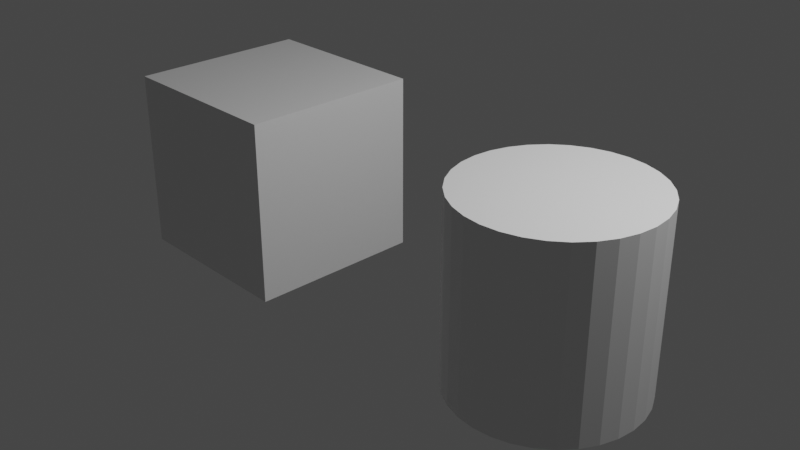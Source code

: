 # Source: Blender_Acttivity_2.2.blend  (saved by Blender 3.6.13; exported with 4.5.12 LTS)
import bpy
from mathutils import Matrix  # noqa: F401  (used for matrix-valued properties, if any)

bpy.ops.wm.read_factory_settings(use_empty=True)
scene = bpy.context.scene
scene.name = 'Scene'

# ---- collections
col_collection = bpy.data.collections.new('Collection'); scene.collection.children.link(col_collection)

# ---- materials (node trees are filled in below, after node groups)
mat_material = bpy.data.materials.new('Material')
mat_material.alpha_threshold = 0.0
mat_material.roughness = 0.5
mat_material.line_color = (0.0, 0.0, 0.0, 1.0)

# ---- material node trees
mat_material.use_nodes = True; mat_material.node_tree.nodes.clear()
_N = mat_material.node_tree.nodes; _L = mat_material.node_tree.links
n0 = _N.new('ShaderNodeOutputMaterial'); n0.name = 'Material Output'; n0.location = (300, 300)
n1 = _N.new('ShaderNodeBsdfPrincipled'); n1.name = 'Principled BSDF'; n1.location = (10, 300)
n1.distribution = 'GGX'
n1.subsurface_method = 'RANDOM_WALK_SKIN'
n1.inputs[3].default_value = 1.45
n1.inputs[27].default_value = (0.0, 0.0, 0.0, 1.0)
n1.inputs[28].default_value = 1.0
_L.new(n1.outputs[0], n0.inputs[0])
n0.is_active_output = True

# ---- world
world_world = bpy.data.worlds.new('World'); scene.world = world_world
world_world.use_nodes = True; world_world.node_tree.nodes.clear()
_N = world_world.node_tree.nodes; _L = world_world.node_tree.links
n0 = _N.new('ShaderNodeOutputWorld'); n0.name = 'World Output'; n0.location = (300, 300)
n1 = _N.new('ShaderNodeBackground'); n1.name = 'Background'; n1.location = (10, 300)
n1.inputs[0].default_value = (0.05088, 0.05088, 0.05088, 1.0)
_L.new(n1.outputs[0], n0.inputs[0])
n0.is_active_output = True
world_world.color = (0.05088, 0.05088, 0.05088)
world_world.use_sun_shadow = False
world_world.sun_shadow_jitter_overblur = 0.0

# ---- cameras
cam_camera = bpy.data.cameras.new('Camera')
cam_camera.clip_end = 100.0
cam_camera.ortho_scale = 7.314

# ---- lights
light_light = bpy.data.lights.new('Light', 'POINT')
light_light.transmission_factor = 0.0
light_light.energy = 1000.0
light_light.shadow_soft_size = 0.1
light_light.shadow_maximum_resolution = 0.006
light_light.use_absolute_resolution = True

# ---- meshes
me_cube = bpy.data.meshes.new('Cube')
me_cube.from_pydata([(1.0, 1.0, 1.0), (1.0, 1.0, -1.0), (1.0, -1.0, 1.0), (1.0, -1.0, -1.0), (-1.0, 1.0, 1.0), (-1.0, 1.0, -1.0), (-1.0, -1.0, 1.0), (-1.0, -1.0, -1.0)], [], [(0, 4, 6, 2), (3, 2, 6, 7), (7, 6, 4, 5), (5, 1, 3, 7), (1, 0, 2, 3), (5, 4, 0, 1)])
_uv = me_cube.uv_layers.new(name='UVMap')
_uv.uv.foreach_set('vector', [0.625, 0.5, 0.875, 0.5, 0.875, 0.75, 0.625, 0.75, 0.375, 0.75, 0.625, 0.75, 0.625, 1.0, 0.375, 1.0, 0.375, 0.0, 0.625, 0.0, 0.625, 0.25, 0.375, 0.25, 0.125, 0.5, 0.375, 0.5, 0.375, 0.75, 0.125, 0.75, 0.375, 0.5, 0.625, 0.5, 0.625, 0.75, 0.375, 0.75, 0.375, 0.25, 0.625, 0.25, 0.625, 0.5, 0.375, 0.5])
me_cube.materials.append(mat_material)
me_cube.use_mirror_vertex_groups = False
me_cube.update()
me_cylinder = bpy.data.meshes.new('Cylinder')
me_cylinder.from_pydata([(0.0, 1.0, -1.0), (0.0, 1.0, 1.0), (0.1951, 0.9808, -1.0), (0.1951, 0.9808, 1.0), (0.3827, 0.9239, -1.0), (0.3827, 0.9239, 1.0), (0.5556, 0.8315, -1.0), (0.5556, 0.8315, 1.0), (0.7071, 0.7071, -1.0), (0.7071, 0.7071, 1.0), (0.8315, 0.5556, -1.0), (0.8315, 0.5556, 1.0), (0.9239, 0.3827, -1.0), (0.9239, 0.3827, 1.0), (0.9808, 0.1951, -1.0), (0.9808, 0.1951, 1.0), (1.0, 0.0, -1.0), (1.0, 0.0, 1.0), (0.9808, -0.1951, -1.0), (0.9808, -0.1951, 1.0), (0.9239, -0.3827, -1.0), (0.9239, -0.3827, 1.0), (0.8315, -0.5556, -1.0), (0.8315, -0.5556, 1.0), (0.7071, -0.7071, -1.0), (0.7071, -0.7071, 1.0), (0.5556, -0.8315, -1.0), (0.5556, -0.8315, 1.0), (0.3827, -0.9239, -1.0), (0.3827, -0.9239, 1.0), (0.1951, -0.9808, -1.0), (0.1951, -0.9808, 1.0), (0.0, -1.0, -1.0), (0.0, -1.0, 1.0), (-0.1951, -0.9808, -1.0), (-0.1951, -0.9808, 1.0), (-0.3827, -0.9239, -1.0), (-0.3827, -0.9239, 1.0), (-0.5556, -0.8315, -1.0), (-0.5556, -0.8315, 1.0), (-0.7071, -0.7071, -1.0), (-0.7071, -0.7071, 1.0), (-0.8315, -0.5556, -1.0), (-0.8315, -0.5556, 1.0), (-0.9239, -0.3827, -1.0), (-0.9239, -0.3827, 1.0), (-0.9808, -0.1951, -1.0), (-0.9808, -0.1951, 1.0), (-1.0, 0.0, -1.0), (-1.0, 0.0, 1.0), (-0.9808, 0.1951, -1.0), (-0.9808, 0.1951, 1.0), (-0.9239, 0.3827, -1.0), (-0.9239, 0.3827, 1.0), (-0.8315, 0.5556, -1.0), (-0.8315, 0.5556, 1.0), (-0.7071, 0.7071, -1.0), (-0.7071, 0.7071, 1.0), (-0.5556, 0.8315, -1.0), (-0.5556, 0.8315, 1.0), (-0.3827, 0.9239, -1.0), (-0.3827, 0.9239, 1.0), (-0.1951, 0.9808, -1.0), (-0.1951, 0.9808, 1.0)], [], [(0, 1, 3, 2), (2, 3, 5, 4), (4, 5, 7, 6), (6, 7, 9, 8), (8, 9, 11, 10), (10, 11, 13, 12), (12, 13, 15, 14), (14, 15, 17, 16), (16, 17, 19, 18), (18, 19, 21, 20), (20, 21, 23, 22), (22, 23, 25, 24), (24, 25, 27, 26), (26, 27, 29, 28), (28, 29, 31, 30), (30, 31, 33, 32), (32, 33, 35, 34), (34, 35, 37, 36), (36, 37, 39, 38), (38, 39, 41, 40), (40, 41, 43, 42), (42, 43, 45, 44), (44, 45, 47, 46), (46, 47, 49, 48), (48, 49, 51, 50), (50, 51, 53, 52), (52, 53, 55, 54), (54, 55, 57, 56), (56, 57, 59, 58), (58, 59, 61, 60), (3, 1, 63, 61, 59, 57, 55, 53, 51, 49, 47, 45, 43, 41, 39, 37, 35, 33, 31, 29, 27, 25, 23, 21, 19, 17, 15, 13, 11, 9, 7, 5), (60, 61, 63, 62), (62, 63, 1, 0), (0, 2, 4, 6, 8, 10, 12, 14, 16, 18, 20, 22, 24, 26, 28, 30, 32, 34, 36, 38, 40, 42, 44, 46, 48, 50, 52, 54, 56, 58, 60, 62)])
_uv = me_cylinder.uv_layers.new(name='UVMap')
_uv.uv.foreach_set('vector', [1.0, 0.5, 1.0, 1.0, 0.9688, 1.0, 0.9688, 0.5, 0.9688, 0.5, 0.9688, 1.0, 0.9375, 1.0, 0.9375, 0.5, 0.9375, 0.5, 0.9375, 1.0, 0.9062, 1.0, 0.9062, 0.5, 0.9062, 0.5, 0.9062, 1.0, 0.875, 1.0, 0.875, 0.5, 0.875, 0.5, 0.875, 1.0, 0.8438, 1.0, 0.8438, 0.5, 0.8438, 0.5, 0.8438, 1.0, 0.8125, 1.0, 0.8125, 0.5, 0.8125, 0.5, 0.8125, 1.0, 0.7812, 1.0, 0.7812, 0.5, 0.7812, 0.5, 0.7812, 1.0, 0.75, 1.0, 0.75, 0.5, 0.75, 0.5, 0.75, 1.0, 0.7188, 1.0, 0.7188, 0.5, 0.7188, 0.5, 0.7188, 1.0, 0.6875, 1.0, 0.6875, 0.5, 0.6875, 0.5, 0.6875, 1.0, 0.6562, 1.0, 0.6562, 0.5, 0.6562, 0.5, 0.6562, 1.0, 0.625, 1.0, 0.625, 0.5, 0.625, 0.5, 0.625, 1.0, 0.5938, 1.0, 0.5938, 0.5, 0.5938, 0.5, 0.5938, 1.0, 0.5625, 1.0, 0.5625, 0.5, 0.5625, 0.5, 0.5625, 1.0, 0.5312, 1.0, 0.5312, 0.5, 0.5312, 0.5, 0.5312, 1.0, 0.5, 1.0, 0.5, 0.5, 0.5, 0.5, 0.5, 1.0, 0.4688, 1.0, 0.4688, 0.5, 0.4688, 0.5, 0.4688, 1.0, 0.4375, 1.0, 0.4375, 0.5, 0.4375, 0.5, 0.4375, 1.0, 0.4062, 1.0, 0.4062, 0.5, 0.4062, 0.5, 0.4062, 1.0, 0.375, 1.0, 0.375, 0.5, 0.375, 0.5, 0.375, 1.0, 0.3438, 1.0, 0.3438, 0.5, 0.3438, 0.5, 0.3438, 1.0, 0.3125, 1.0, 0.3125, 0.5, 0.3125, 0.5, 0.3125, 1.0, 0.2812, 1.0, 0.2812, 0.5, 0.2812, 0.5, 0.2812, 1.0, 0.25, 1.0, 0.25, 0.5, 0.25, 0.5, 0.25, 1.0, 0.2188, 1.0, 0.2188, 0.5, 0.2188, 0.5, 0.2188, 1.0, 0.1875, 1.0, 0.1875, 0.5, 0.1875, 0.5, 0.1875, 1.0, 0.1562, 1.0, 0.1562, 0.5, 0.1562, 0.5, 0.1562, 1.0, 0.125, 1.0, 0.125, 0.5, 0.125, 0.5, 0.125, 1.0, 0.09375, 1.0, 0.09375, 0.5, 0.09375, 0.5, 0.09375, 1.0, 0.0625, 1.0, 0.0625, 0.5, 0.2968, 0.4854, 0.25, 0.49, 0.2032, 0.4854, 0.1582, 0.4717, 0.1167, 0.4496, 0.08029, 0.4197, 0.05045, 0.3833, 0.02827, 0.3418, 0.01461, 0.2968, 0.01, 0.25, 0.01461, 0.2032, 0.02827, 0.1582, 0.05045, 0.1167, 0.08029, 0.08029, 0.1167, 0.05045, 0.1582, 0.02827, 0.2032, 0.01461, 0.25, 0.01, 0.2968, 0.01461, 0.3418, 0.02827, 0.3833, 0.05045, 0.4197, 0.08029, 0.4496, 0.1167, 0.4717, 0.1582, 0.4854, 0.2032, 0.49, 0.25, 0.4854, 0.2968, 0.4717, 0.3418, 0.4496, 0.3833, 0.4197, 0.4197, 0.3833, 0.4496, 0.3418, 0.4717, 0.0625, 0.5, 0.0625, 1.0, 0.03125, 1.0, 0.03125, 0.5, 0.03125, 0.5, 0.03125, 1.0, 0.0, 1.0, 0.0, 0.5, 0.75, 0.49, 0.7968, 0.4854, 0.8418, 0.4717, 0.8833, 0.4496, 0.9197, 0.4197, 0.9496, 0.3833, 0.9717, 0.3418, 0.9854, 0.2968, 0.99, 0.25, 0.9854, 0.2032, 0.9717, 0.1582, 0.9496, 0.1167, 0.9197, 0.08029, 0.8833, 0.05045, 0.8418, 0.02827, 0.7968, 0.01461, 0.75, 0.01, 0.7032, 0.01461, 0.6582, 0.02827, 0.6167, 0.05045, 0.5803, 0.08029, 0.5504, 0.1167, 0.5283, 0.1582, 0.5146, 0.2032, 0.51, 0.25, 0.5146, 0.2968, 0.5283, 0.3418, 0.5504, 0.3833, 0.5803, 0.4197, 0.6167, 0.4496, 0.6582, 0.4717, 0.7032, 0.4854])
me_cylinder.update()

# ---- objects
ob_cube = bpy.data.objects.new('Cube', me_cube)
ob_light = bpy.data.objects.new('Light', light_light)
ob_camera = bpy.data.objects.new('Camera', cam_camera)
ob_cylinder = bpy.data.objects.new('Cylinder', me_cylinder)

# ---- transforms, parenting, visibility, modifiers, constraints
ob_cube.location = (-2.0, 0.0, 0.0)
ob_cube.lock_rotations_4d = False
ob_cube.empty_display_type = 'ARROWS'
ob_cube.lineart.crease_threshold = 0.0
ob_light.location = (4.076, 1.005, 5.904)
ob_light.rotation_euler = (0.6503, 0.05522, 1.866)
ob_light.lock_rotations_4d = False
ob_light.empty_display_type = 'ARROWS'
ob_light.color = (0.0, 0.0, 0.0, 0.0)
ob_light.lineart.crease_threshold = 0.0
ob_camera.location = (7.359, -6.926, 4.958)
ob_camera.rotation_euler = (1.109, 0.0, 0.8149)
ob_camera.lock_rotations_4d = False
ob_camera.empty_display_type = 'ARROWS'
ob_camera.color = (0.0, 0.0, 0.0, 0.0)
ob_camera.display_type = 'WIRE'
ob_camera.lineart.crease_threshold = 0.0
ob_cylinder.location = (2.0, 0.0, 0.0)

# ---- collection membership
col_collection.objects.link(ob_cube)
col_collection.objects.link(ob_light)
col_collection.objects.link(ob_camera)
col_collection.objects.link(ob_cylinder)

# ---- scene / render settings (as saved in the file)
scene.camera = ob_camera
scene.frame_start = 1; scene.frame_end = 250; scene.frame_set(1)
scene.render.engine = 'BLENDER_WORKBENCH'
scene.cycles.sampling_pattern = 'TABULATED_SOBOL'
scene.view_settings.view_transform = 'Filmic'
bpy.context.view_layer.update()
